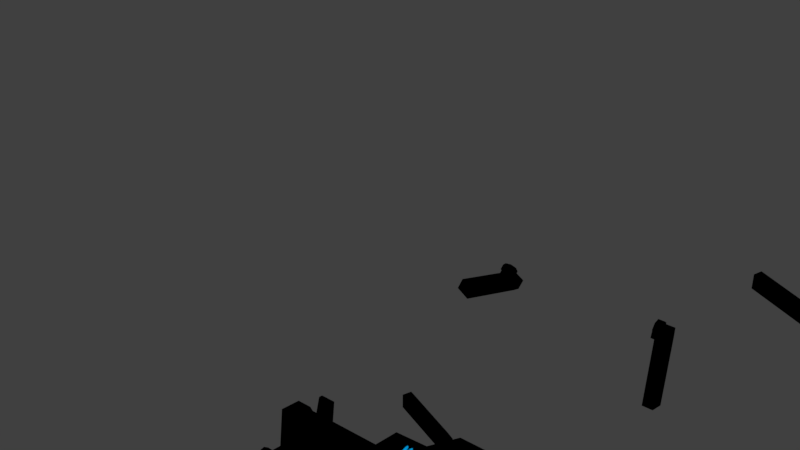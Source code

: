 # Source: MyChair.blend  (saved by Blender 2.90.8; exported with 4.5.12 LTS)
import bpy
from mathutils import Matrix  # noqa: F401  (used for matrix-valued properties, if any)

bpy.ops.wm.read_factory_settings(use_empty=True)
scene = bpy.context.scene
scene.name = 'Scene'

# ---- collections
col_collection_1 = bpy.data.collections.new('Collection 1'); scene.collection.children.link(col_collection_1)

# ---- materials (node trees are filled in below, after node groups)
mat_chair = bpy.data.materials.new('chair')
mat_chair.alpha_threshold = 0.0
mat_chair.use_transparent_shadow = False
mat_chair.diffuse_color = (0.0, 0.0, 0.0, 1.0)
mat_chair.roughness = 0.6327
mat_chair.specular_intensity = 0.8418
mat_chair.metallic = 0.4388
mat_accent = bpy.data.materials.new('accent')
mat_accent.alpha_threshold = 0.0
mat_accent.use_transparent_shadow = False
mat_accent.diffuse_color = (0.0, 0.3687, 0.8, 1.0)
mat_accent.roughness = 0.0
mat_accent.specular_intensity = 0.0
mat_accent.metallic = 1.0

# ---- material node trees

# ---- world
world_world = bpy.data.worlds.new('World'); scene.world = world_world
world_world.color = (0.05088, 0.05088, 0.05088)
world_world.use_sun_shadow = False
world_world.sun_shadow_jitter_overblur = 0.0
world_world.cycles.sampling_method = 'MANUAL'

# ---- meshes
me_cube_002 = bpy.data.meshes.new('Cube.002')
me_cube_002.from_pydata([(-0.16, -0.02, -0.03), (-0.16, -0.02, 0.03), (-0.16, 0.02, -0.03), (-0.16, 0.02, 0.03), (0.13, -0.02, -0.07052), (0.1308, -0.02, -0.01052), (0.13, 0.02, -0.07052), (0.1308, 0.02, -0.01052), (0.1, 0.02, -0.06413), (0.09877, 0.02, -0.004128), (0.1, -0.02, -0.06413), (0.09877, -0.02, -0.004128), (0.13, -0.02, -0.09655), (0.13, 0.02, -0.09655), (0.1, -0.02, -0.09655), (0.1, 0.02, -0.09655), (0.1393, 0.01, -0.06511), (0.1393, -0.01, -0.06511), (0.1605, 0.01, -0.0739), (0.1605, -0.01, -0.0739), (0.1693, 0.01, -0.09511), (0.1693, -0.01, -0.09511), (0.1605, 0.01, -0.1163), (0.1605, -0.01, -0.1163), (0.1393, 0.01, -0.1251), (0.1393, -0.01, -0.1251), (0.1181, 0.01, -0.1163), (0.1181, -0.01, -0.1163), (0.1093, 0.01, -0.09511), (0.1093, -0.01, -0.09511), (0.1181, 0.01, -0.0739), (0.1181, -0.01, -0.0739)], [], [(0, 1, 3, 2), (8, 9, 7, 6), (6, 7, 5, 4), (10, 11, 1, 0), (6, 4, 12, 13), (9, 3, 1, 11), (7, 9, 11, 5), (2, 8, 10, 0), (4, 5, 11, 10), (2, 3, 9, 8), (15, 13, 12, 14), (8, 6, 13, 15), (4, 10, 14, 12), (10, 8, 15, 14), (16, 17, 19, 18), (18, 19, 21, 20), (20, 21, 23, 22), (22, 23, 25, 24), (24, 25, 27, 26), (26, 27, 29, 28), (19, 17, 31, 29, 27, 25, 23, 21), (28, 29, 31, 30), (30, 31, 17, 16), (16, 18, 20, 22, 24, 26, 28, 30)])
me_cube_002.materials.append(mat_chair)
me_cube_002.use_remesh_preserve_volume = False
me_cube_002.use_remesh_preserve_attributes = False
me_cube_002.use_mirror_vertex_groups = False
me_cube_002.update()
me_cube_001 = bpy.data.meshes.new('Cube.001')
me_cube_001.from_pydata([(-0.04947, -0.04947, 0.625), (-0.325, -0.2471, 0.675), (-0.04947, 0.04947, 0.625), (-0.325, 0.2471, 0.675), (0.04947, -0.04947, 0.625), (0.325, -0.325, 0.7046), (0.04947, 0.04947, 0.625), (0.325, 0.325, 0.7046), (-0.263, 0.2275, 0.625), (-0.263, -0.2275, 0.625), (0.325, 0.325, 0.625), (0.325, -0.325, 0.625), (-0.04947, 0.02968, 0.625), (-0.04947, 0.009895, 0.625), (-0.04947, -0.009895, 0.625), (-0.04947, -0.02968, 0.625), (0.02968, 0.04947, 0.625), (0.009895, 0.04947, 0.625), (-0.009895, 0.04947, 0.625), (-0.02968, 0.04947, 0.625), (0.04947, -0.02968, 0.625), (0.04947, -0.009895, 0.625), (0.04947, 0.009895, 0.625), (0.04947, 0.02968, 0.625), (-0.02968, -0.04947, 0.625), (-0.009895, -0.04947, 0.625), (0.009895, -0.04947, 0.625), (0.02968, -0.04947, 0.625), (-0.0339, 0.03006, 0.625), (-0.04439, 0.009084, 0.625), (-0.04298, -0.01433, 0.625), (-0.03006, -0.0339, 0.625), (-0.01433, 0.04298, 0.625), (-0.009084, -0.04439, 0.625), (0.009084, 0.04439, 0.625), (0.01433, -0.04298, 0.625), (0.03006, 0.0339, 0.625), (0.04298, 0.01433, 0.625), (0.04439, -0.009084, 0.625), (0.0339, -0.03006, 0.625), (-0.0339, 0.03006, 0.15), (-0.04439, 0.009084, 0.15), (-0.04298, -0.01433, 0.15), (-0.03006, -0.0339, 0.15), (0.03006, 0.0339, 0.15), (0.04298, 0.01433, 0.15), (0.04439, -0.009084, 0.15), (0.0339, -0.03006, 0.15), (-0.01433, 0.04298, 0.15), (-0.009084, -0.04439, 0.15), (0.009084, 0.04439, 0.15), (0.01433, -0.04298, 0.15), (-0.195, 0.325, 0.675), (-0.195, 0.325, 0.625), (-0.195, -0.325, 0.675), (-0.195, -0.325, 0.625), (-0.05, -0.325, 0.625), (-0.05, 0.325, 0.625), (0.325, 0.26, 0.7043), (0.325, -0.26, 0.7043), (-0.195, 0.26, 0.675), (-0.195, -0.26, 0.675), (-0.166, -0.325, 0.675), (-0.166, 0.325, 0.675), (-0.195, 0.1625, 1.675), (-0.325, 0.1098, 1.557), (0.05, 0.325, 0.625), (0.05, -0.325, 0.625), (0.05, 0.325, 0.675), (0.05, -0.325, 0.675), (-0.325, -0.1098, 1.557), (-0.195, -0.1625, 1.675), (-0.195, 0.13, 1.675), (-0.195, -0.13, 1.675), (-0.195, 0.2275, 1.5), (-0.195, -0.2275, 1.5), (-0.195, -0.13, 1.5), (-0.195, 0.13, 1.5), (-0.325, -0.1619, 1.5), (-0.325, 0.1619, 1.5), (-0.1145, -0.325, 1.387), (-0.195, -0.26, 1.387), (-0.325, -0.2233, 1.387), (-0.1145, 0.325, 1.387), (-0.195, 0.26, 1.387), (-0.325, 0.2233, 1.387), (0.05, -0.26, 0.675), (0.05, 0.26, 0.675), (-0.166, 0.26, 0.675), (-0.166, -0.26, 0.675), (0.325, -0.26, 0.7189), (0.325, -0.325, 0.7189), (0.05, 0.325, 0.787), (0.325, 0.325, 0.7189), (0.05, -0.325, 0.787), (-0.05, -0.325, 0.7355), (0.325, 0.26, 0.7189), (-0.05, 0.325, 0.7355), (0.05, 0.26, 0.787), (0.05, -0.26, 0.787), (-0.05, -0.26, 0.7355), (-0.05, 0.26, 0.7355), (0.215, -0.325, 0.625), (0.215, 0.325, 0.675), (0.215, 0.325, 0.625), (0.215, -0.325, 0.675), (0.215, 0.26, 0.7043), (0.215, -0.26, 0.7043), (0.215, 0.325, 0.787), (0.215, -0.325, 0.787), (0.215, 0.26, 0.787), (0.215, -0.26, 0.787), (-0.1145, -0.325, 0.8887), (-0.195, -0.26, 0.8887), (-0.325, -0.2428, 0.8887), (-0.1145, 0.325, 0.8887), (-0.195, 0.26, 0.8887), (-0.325, 0.2428, 0.8887), (0.1078, 0.325, 0.625), (0.1078, -0.325, 0.675), (0.1078, -0.325, 0.787), (0.1077, -0.325, 0.625), (0.1077, 0.325, 0.675), (0.1078, 0.26, 0.6853), (0.1078, -0.26, 0.6853), (0.1077, 0.325, 0.787), (0.1078, 0.26, 0.787), (0.1078, -0.26, 0.787), (0.1078, 0.375, 0.625), (0.05, 0.375, 0.625), (0.05, 0.375, 0.675), (0.05, 0.375, 0.787), (0.1077, 0.375, 0.675), (0.1077, 0.375, 0.787), (0.1078, -0.375, 0.675), (0.05, -0.375, 0.675), (0.05, -0.375, 0.625), (0.1078, -0.375, 0.787), (0.05, -0.375, 0.787), (0.1077, -0.375, 0.625), (0.1078, -0.325, 0.937), (0.1078, -0.375, 0.937), (0.05, -0.325, 0.937), (0.1077, 0.325, 0.937), (0.1077, 0.375, 0.937), (0.05, 0.325, 0.937), (0.05, 0.375, 0.937), (0.05, -0.375, 0.937), (0.1078, -0.375, 0.8995), (0.05, -0.375, 0.8995), (0.1078, -0.325, 0.8995), (0.05, -0.325, 0.8995), (0.1077, 0.325, 0.8995), (0.05, 0.325, 0.8995), (0.05, 0.375, 0.8995), (0.1077, 0.375, 0.8995), (0.2306, -0.325, 0.937), (0.2306, -0.375, 0.937), (0.2306, 0.325, 0.937), (0.2306, 0.375, 0.937), (0.2306, -0.375, 0.9187), (0.2306, -0.325, 0.9187), (0.2306, 0.325, 0.9187), (0.2306, 0.375, 0.9187), (-0.06285, 0.375, 0.937), (-0.06285, 0.325, 0.937), (-0.06285, -0.375, 0.937), (-0.06285, -0.325, 0.937), (-0.06285, 0.375, 0.9187), (-0.06285, -0.375, 0.9187), (-0.06285, -0.325, 0.9187), (-0.06285, 0.325, 0.9187), (0.05, 0.395, 0.937), (0.1077, 0.395, 0.937), (0.05, 0.395, 0.8995), (0.1077, 0.395, 0.8995), (0.2306, 0.395, 0.937), (0.2306, 0.395, 0.9187), (-0.06285, 0.395, 0.9187), (-0.06285, 0.395, 0.937), (0.1078, -0.395, 0.937), (0.05, -0.395, 0.937), (0.1078, -0.395, 0.8995), (0.05, -0.395, 0.8995), (0.2306, -0.395, 0.9187), (0.2306, -0.395, 0.937), (-0.06285, -0.395, 0.937), (-0.06285, -0.395, 0.9187), (0.325, 0.08667, 0.7043), (0.325, -0.08667, 0.7043), (-0.195, 0.08667, 0.675), (-0.195, -0.08667, 0.675), (-0.195, 0.04333, 1.675), (-0.195, -0.04333, 1.675), (-0.195, 0.04333, 1.5), (-0.195, -0.04333, 1.5), (-0.195, 0.08667, 1.387), (-0.195, -0.08667, 1.387), (0.05, -0.08667, 0.675), (0.05, 0.08667, 0.675), (-0.166, 0.08667, 0.675), (-0.166, -0.08667, 0.675), (0.215, 0.08667, 0.7043), (0.215, -0.08667, 0.7043), (-0.195, 0.08667, 0.8887), (-0.195, -0.08667, 0.8887), (0.1078, 0.08667, 0.6853), (0.1078, -0.08667, 0.6853), (-0.0339, 0.03006, 0.08289), (-0.04439, 0.009084, 0.08289), (-0.04298, -0.01433, 0.08289), (-0.03006, -0.0339, 0.08289), (0.03006, 0.0339, 0.08289), (0.04298, 0.01433, 0.08289), (0.04439, -0.009084, 0.08289), (0.0339, -0.03006, 0.08289), (-0.01433, 0.04298, 0.08289), (-0.009084, -0.04439, 0.08289), (0.009084, 0.04439, 0.08289), (0.01433, -0.04298, 0.08289)], [], [(9, 1, 3, 8), (207, 198, 86, 124), (10, 7, 58, 188, 189, 59, 5, 11), (55, 54, 1, 9), (39, 20, 4, 27), (79, 78, 70, 65), (2, 12, 13, 14, 15, 0, 9, 8), (6, 16, 17, 18, 19, 2, 8, 53, 57, 66, 118, 104, 10), (4, 20, 21, 22, 23, 6, 10, 11), (0, 24, 25, 26, 27, 4, 11, 102, 121, 67, 56, 55, 9), (15, 31, 24, 0), (31, 33, 25, 24), (33, 35, 26, 25), (35, 39, 27, 26), (2, 19, 28, 12), (12, 28, 29, 13), (13, 29, 30, 14), (14, 30, 31, 15), (19, 18, 32, 28), (35, 33, 49, 51), (18, 17, 34, 32), (17, 16, 36, 34), (16, 6, 23, 36), (36, 23, 22, 37), (37, 22, 21, 38), (38, 21, 20, 39), (47, 51, 219, 215), (31, 30, 42, 43), (36, 37, 45, 44), (28, 32, 48, 40), (34, 36, 44, 50), (37, 38, 46, 45), (33, 31, 43, 49), (29, 28, 40, 41), (39, 35, 51, 47), (38, 39, 47, 46), (30, 29, 41, 42), (32, 34, 50, 48), (103, 7, 10, 104), (3, 52, 53, 8), (67, 69, 62, 56), (194, 77, 72, 192), (78, 75, 71, 70), (75, 76, 73, 71), (56, 62, 54, 55), (84, 83, 74, 77), (52, 63, 57, 53), (74, 79, 65, 64), (105, 5, 91, 109), (86, 89, 100, 99), (94, 69, 135, 138), (63, 68, 66, 57), (70, 71, 73, 193, 192, 72, 64, 65), (77, 74, 64, 72), (83, 85, 79, 74), (80, 81, 76, 75), (82, 80, 75, 78), (196, 84, 77, 194), (85, 82, 78, 79), (117, 114, 82, 85), (204, 116, 84, 196), (114, 112, 80, 82), (112, 113, 81, 80), (115, 117, 85, 83), (116, 115, 83, 84), (199, 87, 88, 200), (125, 122, 132, 133), (68, 63, 97, 92), (200, 88, 60, 190), (88, 63, 52, 60), (62, 89, 61, 54), (127, 99, 94, 120), (92, 97, 101, 98), (110, 96, 93, 108), (94, 99, 100, 95), (88, 87, 98, 101), (106, 58, 96, 110), (63, 88, 101, 97), (58, 7, 93, 96), (5, 59, 90, 91), (62, 69, 94, 95), (124, 86, 99, 127), (89, 62, 95, 100), (59, 107, 111, 90), (123, 106, 110, 126), (126, 110, 108, 125), (90, 111, 109, 91), (7, 103, 108, 93), (11, 5, 105, 102), (119, 105, 109, 120), (122, 103, 104, 118), (189, 203, 107, 59), (60, 52, 115, 116), (52, 3, 117, 115), (54, 61, 113, 112), (1, 54, 112, 114), (190, 60, 116, 204), (3, 1, 114, 117), (143, 152, 162, 158), (119, 120, 137, 134), (98, 126, 125, 92), (87, 123, 126, 98), (107, 124, 127, 111), (111, 127, 120, 109), (103, 122, 125, 108), (102, 105, 119, 121), (203, 207, 124, 107), (132, 130, 131, 133), (130, 132, 128, 129), (122, 118, 128, 132), (118, 66, 129, 128), (66, 68, 130, 129), (68, 92, 131, 130), (139, 134, 135, 136), (135, 134, 137, 138), (69, 67, 136, 135), (160, 157, 185, 184), (67, 121, 139, 136), (121, 119, 134, 139), (145, 143, 144, 146), (140, 142, 147, 141), (142, 151, 170, 167), (153, 152, 143, 145), (150, 151, 142, 140), (168, 164, 179, 178), (151, 149, 169, 170), (148, 150, 161, 160), (120, 94, 151, 150), (94, 138, 149, 151), (138, 137, 148, 149), (137, 120, 150, 148), (125, 133, 155, 152), (131, 92, 153, 154), (133, 131, 154, 155), (92, 125, 152, 153), (160, 161, 156, 157), (162, 163, 159, 158), (150, 140, 156, 161), (157, 141, 180, 185), (152, 155, 163, 162), (144, 143, 158, 159), (140, 141, 157, 156), (154, 168, 178, 174), (170, 169, 166, 167), (168, 171, 165, 164), (169, 149, 183, 187), (154, 153, 171, 168), (147, 142, 167, 166), (145, 146, 164, 165), (153, 145, 165, 171), (155, 154, 174, 175), (175, 174, 172, 173), (175, 173, 176, 177), (172, 174, 178, 179), (146, 144, 173, 172), (163, 155, 175, 177), (164, 146, 172, 179), (159, 163, 177, 176), (144, 159, 176, 173), (183, 182, 180, 181), (180, 182, 184, 185), (183, 181, 186, 187), (148, 160, 184, 182), (141, 147, 181, 180), (147, 166, 186, 181), (149, 148, 182, 183), (166, 169, 187, 186), (106, 123, 206, 202), (202, 206, 207, 203), (61, 191, 205, 113), (191, 190, 204, 205), (58, 106, 202, 188), (188, 202, 203, 189), (89, 201, 191, 61), (201, 200, 190, 191), (86, 198, 201, 89), (198, 199, 200, 201), (113, 205, 197, 81), (205, 204, 196, 197), (81, 197, 195, 76), (197, 196, 194, 195), (76, 195, 193, 73), (195, 194, 192, 193), (123, 87, 199, 206), (206, 199, 198, 207), (213, 214, 215, 219, 217, 211, 210, 209, 208, 216, 218, 212), (42, 41, 209, 210), (48, 50, 218, 216), (46, 47, 215, 214), (43, 42, 210, 211), (51, 49, 217, 219), (40, 48, 216, 208), (44, 45, 213, 212), (50, 44, 212, 218), (41, 40, 208, 209), (49, 43, 211, 217), (45, 46, 214, 213)])
me_cube_001.polygons.foreach_set('material_index', [0, 1, 0, 0, 0, 0, 0, 0, 0, 0, 0, 0, 0, 0, 0, 0, 0, 0, 0, 0, 0, 0, 0, 0, 0, 0, 0, 0, 0, 0, 0, 0, 0, 0, 0, 0, 0, 0, 0, 0, 0, 0, 0, 0, 0, 0, 0, 0, 0, 0, 0, 0, 0, 0, 0, 0, 0, 1, 0, 0, 1, 0, 0, 0, 0, 1, 0, 0, 1, 0, 0, 0, 0, 0, 0, 0, 0, 0, 0, 0, 0, 0, 0, 0, 0, 0, 0, 0, 0, 0, 0, 1, 0, 0, 0, 0, 0, 0, 0, 0, 0, 0, 0, 0, 0, 0, 1, 0, 0, 0, 0, 0, 0, 0, 0, 0, 0, 0, 0, 0, 0, 0, 0, 0, 0, 0, 0, 0, 0, 0, 0, 0, 0, 0, 0, 0, 0, 0, 0, 0, 0, 0, 0, 0, 0, 0, 0, 0, 0, 0, 0, 0, 0, 0, 0, 0, 0, 0, 0, 0, 0, 0, 0, 0, 0, 0, 0, 1, 0, 0, 1, 1, 0, 1, 0, 1, 0, 1, 0, 1, 0, 0, 0, 1, 0, 0, 0, 0, 0, 0, 0, 0, 0, 0, 0, 0, 0])
me_cube_001.materials.append(mat_chair)
me_cube_001.materials.append(mat_accent)
me_cube_001.use_remesh_preserve_volume = False
me_cube_001.use_remesh_preserve_attributes = False
me_cube_001.use_mirror_vertex_groups = False
me_cube_001.update()
me_plane = bpy.data.meshes.new('Plane')
me_plane.from_pydata([(-1.649, 0.5922, -0.282), (-1.649, -0.5438, -0.282), (-1.636, -0.5431, -0.282), (-1.029, 0.6282, -0.282), (-1.047, -0.7005, -0.282), (-0.6659, -1.076, -0.282), (-0.077, -1.866, -0.2), (0.6114, -2.244, -0.2), (1.572, -2.583, -0.2), (2.432, -2.715, -0.2), (2.489, -2.59, -0.2), (2.236, -2.32, -0.2), (1.642, -2.133, -0.2), (0.7425, -1.11, -0.282), (1.618, -1.026, -0.282), (2.275, -1.183, -0.2), (3.503, -1.137, -0.2), (4.899, -1.019, -0.2), (4.975, -0.9608, -0.2), (4.978, -0.8815, -0.2), (4.889, -0.8122, -0.2), (3.605, -0.7564, -0.2), (1.889, -0.5146, -0.282), (3.792, -0.3659, -0.2), (5.226, -0.2483, -0.2), (5.304, -0.1833, -0.2), (5.294, -0.06434, -0.2), (5.215, -0.0175, -0.2), (3.756, 0.08957, -0.2), (1.835, 0.1639, -0.282), (3.519, 0.5552, -0.2), (4.872, 0.6291, -0.2), (4.961, 0.6774, -0.2), (4.95, 0.8365, -0.2), (4.896, 0.8751, -0.2), (3.547, 0.9643, -0.2), (1.682, 0.9369, -0.282), (3.288, 1.405, -0.2), (4.268, 1.554, -0.2), (4.296, 1.588, -0.2), (4.27, 1.67, -0.2), (4.172, 1.712, -0.2), (3.011, 1.695, -0.2), (1.587, 1.26, -0.282), (0.3507, 1.151, -0.282), (-0.517, 0.9249, -0.282), (-1.932, 0.8593, -0.2), (-1.932, -0.8426, -0.2), (-1.665, -0.8282, -0.2), (-1.112, 0.9069, -0.2), (-1.193, -0.9546, -0.2), (-0.7847, -1.357, -0.2), (0.7527, -1.393, -0.2), (1.797, -1.293, -0.2), (1.793, 1.562, -0.2), (0.3023, 1.431, -0.2), (-0.6257, 1.189, -0.2), (1.957, 1.004, -0.2), (2.116, 0.2028, -0.2), (2.178, -0.5744, -0.2), (-2.081, -1.0, 1.771e-14), (-1.681, -0.9783, 1.771e-14), (-2.081, 1.0, 1.771e-14), (-1.156, 1.054, 1.771e-14), (-1.269, -1.088, 1.771e-14), (-0.8811, -1.471, 1.771e-14), (-0.1567, -1.992, 1.771e-14), (0.5503, -2.381, 1.771e-14), (1.535, -2.728, 1.771e-14), (2.521, -2.879, 1.771e-14), (2.666, -2.56, 1.771e-14), (2.318, -2.189, 1.771e-14), (1.709, -1.998, 1.771e-14), (0.9386, -1.442, 1.771e-14), (1.814, -1.442, 1.771e-14), (2.295, -1.332, 1.771e-14), (3.512, -1.285, 1.771e-14), (4.955, -1.164, 1.771e-14), (5.123, -1.036, 1.771e-14), (5.128, -0.8102, 1.771e-14), (4.943, -0.6654, 1.771e-14), (3.61, -0.6074, 1.771e-14), (2.405, -0.5726, 1.771e-14), (3.801, -0.5147, 1.771e-14), (5.285, -0.393, 1.771e-14), (5.459, -0.2481, 1.771e-14), (5.436, 0.02426, 1.771e-14), (5.262, 0.1286, 1.771e-14), (3.761, 0.2387, 1.771e-14), (2.376, 0.2271, 1.771e-14), (3.535, 0.4067, 1.771e-14), (4.914, 0.4821, 1.771e-14), (5.117, 0.5922, 1.771e-14), (5.094, 0.9167, 1.771e-14), (4.949, 1.021, 1.771e-14), (3.546, 1.114, 1.771e-14), (2.161, 1.015, 1.771e-14), (3.315, 1.259, 1.771e-14), (4.346, 1.415, 1.771e-14), (4.462, 1.554, 1.771e-14), (4.392, 1.78, 1.771e-14), (4.201, 1.861, 1.771e-14), (3.002, 1.844, 1.771e-14), (1.779, 1.711, 1.771e-14), (0.2768, 1.579, 1.771e-14), (-0.6829, 1.328, 1.771e-14), (-1.649, 0.5922, 0.1725), (-1.649, -0.5438, 0.1725), (-1.636, -0.5431, 0.1725), (-1.029, 0.6282, 0.1725), (-1.047, -0.7005, 0.1725), (-0.6659, -1.076, 0.1725), (-0.077, -1.866, 0.2), (0.6114, -2.244, 0.2), (1.572, -2.583, 0.2), (2.432, -2.715, 0.2), (2.489, -2.59, 0.2), (2.236, -2.32, 0.2), (1.642, -2.133, 0.2), (0.7425, -1.11, 0.1725), (1.618, -1.026, 0.1725), (2.275, -1.183, 0.2), (3.503, -1.137, 0.2), (4.899, -1.019, 0.2), (4.975, -0.9608, 0.2), (4.978, -0.8815, 0.2), (4.889, -0.8122, 0.2), (3.605, -0.7564, 0.2), (1.889, -0.5146, 0.1725), (3.792, -0.3659, 0.2), (5.226, -0.2483, 0.2), (5.304, -0.1833, 0.2), (5.294, -0.06434, 0.2), (5.215, -0.0175, 0.2), (3.756, 0.08957, 0.2), (1.835, 0.1639, 0.1725), (3.519, 0.5552, 0.2), (4.872, 0.6291, 0.2), (4.961, 0.6774, 0.2), (4.95, 0.8365, 0.2), (4.896, 0.8751, 0.2), (3.547, 0.9643, 0.2), (1.682, 0.9369, 0.1725), (3.288, 1.405, 0.2), (4.268, 1.554, 0.2), (4.296, 1.588, 0.2), (4.27, 1.67, 0.2), (4.172, 1.712, 0.2), (3.011, 1.695, 0.2), (1.587, 1.26, 0.1725), (0.3507, 1.151, 0.1725), (-0.517, 0.9249, 0.1725), (-1.932, 0.8593, 0.2), (-1.932, -0.8426, 0.2), (-1.665, -0.8282, 0.2), (-1.112, 0.9069, 0.2), (-1.193, -0.9546, 0.2), (-0.7847, -1.357, 0.2), (0.7527, -1.393, 0.2), (1.797, -1.293, 0.2), (1.793, 1.562, 0.2), (0.3023, 1.431, 0.2), (-0.6257, 1.189, 0.2), (1.957, 1.004, 0.2), (2.116, 0.2028, 0.2), (2.178, -0.5744, 0.2)], [], [(0, 3, 45, 44, 43, 36, 29, 22, 14, 13, 5, 4, 2, 1), (47, 60, 62, 46), (48, 61, 60, 47), (46, 62, 63, 49), (50, 64, 61, 48), (51, 65, 64, 50), (6, 66, 65, 51), (7, 67, 66, 6), (8, 68, 67, 7), (9, 69, 68, 8), (10, 70, 69, 9), (11, 71, 70, 10), (12, 72, 71, 11), (52, 73, 72, 12), (53, 74, 73, 52), (15, 75, 74, 53), (16, 76, 75, 15), (17, 77, 76, 16), (18, 78, 77, 17), (19, 79, 78, 18), (20, 80, 79, 19), (21, 81, 80, 20), (59, 82, 81, 21), (23, 83, 82, 59), (24, 84, 83, 23), (25, 85, 84, 24), (26, 86, 85, 25), (27, 87, 86, 26), (28, 88, 87, 27), (58, 89, 88, 28), (30, 90, 89, 58), (31, 91, 90, 30), (32, 92, 91, 31), (33, 93, 92, 32), (34, 94, 93, 33), (35, 95, 94, 34), (57, 96, 95, 35), (37, 97, 96, 57), (38, 98, 97, 37), (39, 99, 98, 38), (40, 100, 99, 39), (41, 101, 100, 40), (42, 102, 101, 41), (54, 103, 102, 42), (55, 104, 103, 54), (56, 105, 104, 55), (49, 63, 105, 56), (53, 59, 21, 20, 19, 18, 17, 16, 15), (59, 58, 28, 27, 26, 25, 24, 23), (58, 57, 35, 34, 33, 32, 31, 30), (57, 54, 42, 41, 40, 39, 38, 37), (51, 52, 12, 11, 10, 9, 8, 7, 6), (0, 1, 47, 46), (1, 2, 48, 47), (3, 0, 46, 49), (2, 4, 50, 48), (4, 5, 51, 50), (13, 14, 53, 52), (43, 44, 55, 54), (44, 45, 56, 55), (45, 3, 49, 56), (36, 43, 54, 57), (29, 36, 57, 58), (22, 29, 58, 59), (14, 22, 59, 53), (5, 13, 52, 51), (106, 107, 108, 110, 111, 119, 120, 128, 135, 142, 149, 150, 151, 109), (153, 152, 62, 60), (154, 153, 60, 61), (152, 155, 63, 62), (156, 154, 61, 64), (157, 156, 64, 65), (112, 157, 65, 66), (113, 112, 66, 67), (114, 113, 67, 68), (115, 114, 68, 69), (116, 115, 69, 70), (117, 116, 70, 71), (118, 117, 71, 72), (158, 118, 72, 73), (159, 158, 73, 74), (121, 159, 74, 75), (122, 121, 75, 76), (123, 122, 76, 77), (124, 123, 77, 78), (125, 124, 78, 79), (126, 125, 79, 80), (127, 126, 80, 81), (165, 127, 81, 82), (129, 165, 82, 83), (130, 129, 83, 84), (131, 130, 84, 85), (132, 131, 85, 86), (133, 132, 86, 87), (134, 133, 87, 88), (164, 134, 88, 89), (136, 164, 89, 90), (137, 136, 90, 91), (138, 137, 91, 92), (139, 138, 92, 93), (140, 139, 93, 94), (141, 140, 94, 95), (163, 141, 95, 96), (143, 163, 96, 97), (144, 143, 97, 98), (145, 144, 98, 99), (146, 145, 99, 100), (147, 146, 100, 101), (148, 147, 101, 102), (160, 148, 102, 103), (161, 160, 103, 104), (162, 161, 104, 105), (155, 162, 105, 63), (159, 121, 122, 123, 124, 125, 126, 127, 165), (165, 129, 130, 131, 132, 133, 134, 164), (164, 136, 137, 138, 139, 140, 141, 163), (163, 143, 144, 145, 146, 147, 148, 160), (157, 112, 113, 114, 115, 116, 117, 118, 158), (106, 152, 153, 107), (107, 153, 154, 108), (109, 155, 152, 106), (108, 154, 156, 110), (110, 156, 157, 111), (119, 158, 159, 120), (149, 160, 161, 150), (150, 161, 162, 151), (151, 162, 155, 109), (142, 163, 160, 149), (135, 164, 163, 142), (128, 165, 164, 135), (120, 159, 165, 128), (111, 157, 158, 119)])
me_plane.materials.append(mat_accent)
me_plane.use_remesh_preserve_volume = False
me_plane.use_remesh_preserve_attributes = False
me_plane.use_mirror_vertex_groups = False
me_plane.update()
me_circle_001 = bpy.data.meshes.new('Circle.001')
me_circle_001.from_pydata([(-4.036, -3.951e-07, 11.09), (-10.22, -8.957e-08, 6.9), (-9.621, 2.579e-07, -3.049), (-7.585, 4.847e-07, -9.039), (-6.871, -3.0, 5.394), (-4.33, -3.0, 6.321), (-2.356, -3.0, 5.334), (-4.778, -3.0, 3.929), (-2.954, -3.0, -5.67), (-5.795, -3.0, -3.487), (-4.539, -3.0, -6.926), (-2.775, -3.0, -7.554), (-2.356, -3.0, -6.716), (-1.788, -3.0, -7.823), (4.036, -3.951e-07, 11.09), (10.22, -8.957e-08, 6.9), (9.621, 2.579e-07, -3.049), (7.585, 4.847e-07, -9.039), (0.0, 4.847e-07, -11.8), (0.0, -4.555e-07, 11.09), (6.871, -3.0, 5.394), (4.33, -3.0, 6.321), (2.356, -3.0, 5.334), (4.778, -3.0, 3.929), (0.0, -3.0, -8.211), (0.0, -3.0, -6.417), (2.954, -3.0, -5.67), (5.795, -3.0, -3.487), (4.539, -3.0, -6.926), (2.775, -3.0, -7.554), (2.356, -3.0, -6.716), (1.788, -3.0, -7.823), (0.0, -2.841, 4.604)], [], [(1, 2, 7), (6, 25, 32), (5, 6, 19, 0), (32, 19, 6), (0, 1, 4, 5), (9, 2, 10), (10, 2, 3), (3, 18, 24, 13, 12, 11, 10), (7, 9, 8), (8, 25, 6), (6, 7, 8), (7, 2, 9), (7, 4, 1), (15, 23, 16), (22, 32, 25), (21, 14, 19, 22), (32, 22, 19), (14, 21, 20, 15), (27, 28, 16), (28, 17, 16), (17, 28, 29, 30, 31, 24, 18), (23, 26, 27), (26, 22, 25), (22, 26, 23), (23, 27, 16), (23, 15, 20)])
_uv = me_circle_001.uv_layers.new(name='UVMap')
_uv.uv.foreach_set('vector', [0.01669, 0.933, 0.05095, 0.2803, 0.5492, 0.7956, 0.749, 0.9056, 0.9241, 0.1464, 0.9353, 0.8731, 0.5893, 0.9568, 0.749, 0.9056, 0.857, 1.282, 0.5276, 1.253, 0.9353, 0.8731, 0.857, 1.282, 0.749, 0.9056, 0.5276, 1.253, 0.01669, 0.933, 0.3805, 0.8775, 0.5893, 0.9568, 0.4553, 0.2988, 0.05095, 0.2803, 0.5528, 0.08063, 0.5528, 0.08063, 0.05095, 0.2803, 0.2084, -0.1007, 0.2084, -0.1007, 0.8235, -0.2292, 0.9214, 0.02795, 0.776, 0.04092, 0.7313, 0.1099, 0.6959, 0.05169, 0.5528, 0.08063, 0.5492, 0.7956, 0.4553, 0.2988, 0.684, 0.1748, 0.684, 0.1748, 0.9241, 0.1464, 0.749, 0.9056, 0.749, 0.9056, 0.5492, 0.7956, 0.684, 0.1748, 0.5492, 0.7956, 0.05095, 0.2803, 0.4553, 0.2988, 0.5492, 0.7956, 0.3805, 0.8775, 0.01669, 0.933, 0.01669, 0.933, 0.5492, 0.7956, 0.05095, 0.2803, 0.749, 0.9056, 0.9353, 0.8731, 0.9241, 0.1464, 0.5893, 0.9568, 0.5276, 1.253, 0.857, 1.282, 0.749, 0.9056, 0.9353, 0.8731, 0.749, 0.9056, 0.857, 1.282, 0.5276, 1.253, 0.5893, 0.9568, 0.3805, 0.8775, 0.01669, 0.933, 0.4553, 0.2988, 0.5528, 0.08063, 0.05095, 0.2803, 0.5528, 0.08063, 0.2084, -0.1007, 0.05095, 0.2803, 0.2084, -0.1007, 0.5528, 0.08063, 0.6959, 0.05169, 0.7313, 0.1099, 0.776, 0.04092, 0.9214, 0.02795, 0.8235, -0.2292, 0.5492, 0.7956, 0.684, 0.1748, 0.4553, 0.2988, 0.684, 0.1748, 0.749, 0.9056, 0.9241, 0.1464, 0.749, 0.9056, 0.684, 0.1748, 0.5492, 0.7956, 0.5492, 0.7956, 0.4553, 0.2988, 0.05095, 0.2803, 0.5492, 0.7956, 0.01669, 0.933, 0.3805, 0.8775])
me_circle_001.materials.append(mat_accent)
me_circle_001.use_remesh_preserve_volume = False
me_circle_001.use_remesh_preserve_attributes = False
me_circle_001.use_mirror_vertex_groups = False
me_circle_001.update()
me_plane_002 = bpy.data.meshes.new('Plane.002')
me_plane_002.from_pydata([(-1.649, 0.5922, -0.282), (-1.649, -0.5438, -0.282), (-1.636, -0.5431, -0.282), (-1.029, 0.6282, -0.282), (-1.047, -0.7005, -0.282), (-0.6659, -1.076, -0.282), (-0.077, -1.866, -0.2), (0.6114, -2.244, -0.2), (1.572, -2.583, -0.2), (2.432, -2.715, -0.2), (2.489, -2.59, -0.2), (2.236, -2.32, -0.2), (1.642, -2.133, -0.2), (0.7425, -1.11, -0.282), (1.618, -1.026, -0.282), (2.275, -1.183, -0.2), (3.503, -1.137, -0.2), (4.899, -1.019, -0.2), (4.975, -0.9608, -0.2), (4.978, -0.8815, -0.2), (4.889, -0.8122, -0.2), (3.605, -0.7564, -0.2), (1.889, -0.5146, -0.282), (3.792, -0.3659, -0.2), (5.226, -0.2483, -0.2), (5.304, -0.1833, -0.2), (5.294, -0.06434, -0.2), (5.215, -0.0175, -0.2), (3.756, 0.08957, -0.2), (1.835, 0.1639, -0.282), (3.519, 0.5552, -0.2), (4.872, 0.6291, -0.2), (4.961, 0.6774, -0.2), (4.95, 0.8365, -0.2), (4.896, 0.8751, -0.2), (3.547, 0.9643, -0.2), (1.682, 0.9369, -0.282), (3.288, 1.405, -0.2), (4.268, 1.554, -0.2), (4.296, 1.588, -0.2), (4.27, 1.67, -0.2), (4.172, 1.712, -0.2), (3.011, 1.695, -0.2), (1.587, 1.26, -0.282), (0.3507, 1.151, -0.282), (-0.517, 0.9249, -0.282), (-1.932, 0.8593, -0.2), (-1.932, -0.8426, -0.2), (-1.665, -0.8282, -0.2), (-1.112, 0.9069, -0.2), (-1.193, -0.9546, -0.2), (-0.7847, -1.357, -0.2), (0.7527, -1.393, -0.2), (1.797, -1.293, -0.2), (1.793, 1.562, -0.2), (0.3023, 1.431, -0.2), (-0.6257, 1.189, -0.2), (1.957, 1.004, -0.2), (2.116, 0.2028, -0.2), (2.178, -0.5744, -0.2), (-2.081, -1.0, 1.771e-14), (-1.681, -0.9783, 1.771e-14), (-2.081, 1.0, 1.771e-14), (-1.156, 1.054, 1.771e-14), (-1.269, -1.088, 1.771e-14), (-0.8811, -1.471, 1.771e-14), (-0.1567, -1.992, 1.771e-14), (0.5503, -2.381, 1.771e-14), (1.535, -2.728, 1.771e-14), (2.521, -2.879, 1.771e-14), (2.666, -2.56, 1.771e-14), (2.318, -2.189, 1.771e-14), (1.709, -1.998, 1.771e-14), (0.9386, -1.442, 1.771e-14), (1.814, -1.442, 1.771e-14), (2.295, -1.332, 1.771e-14), (3.512, -1.285, 1.771e-14), (4.955, -1.164, 1.771e-14), (5.123, -1.036, 1.771e-14), (5.128, -0.8102, 1.771e-14), (4.943, -0.6654, 1.771e-14), (3.61, -0.6074, 1.771e-14), (2.405, -0.5726, 1.771e-14), (3.801, -0.5147, 1.771e-14), (5.285, -0.393, 1.771e-14), (5.459, -0.2481, 1.771e-14), (5.436, 0.02426, 1.771e-14), (5.262, 0.1286, 1.771e-14), (3.761, 0.2387, 1.771e-14), (2.376, 0.2271, 1.771e-14), (3.535, 0.4067, 1.771e-14), (4.914, 0.4821, 1.771e-14), (5.117, 0.5922, 1.771e-14), (5.094, 0.9167, 1.771e-14), (4.949, 1.021, 1.771e-14), (3.546, 1.114, 1.771e-14), (2.161, 1.015, 1.771e-14), (3.315, 1.259, 1.771e-14), (4.346, 1.415, 1.771e-14), (4.462, 1.554, 1.771e-14), (4.392, 1.78, 1.771e-14), (4.201, 1.861, 1.771e-14), (3.002, 1.844, 1.771e-14), (1.779, 1.711, 1.771e-14), (0.2768, 1.579, 1.771e-14), (-0.6829, 1.328, 1.771e-14), (-1.649, 0.5922, 0.1725), (-1.649, -0.5438, 0.1725), (-1.636, -0.5431, 0.1725), (-1.029, 0.6282, 0.1725), (-1.047, -0.7005, 0.1725), (-0.6659, -1.076, 0.1725), (-0.077, -1.866, 0.2), (0.6114, -2.244, 0.2), (1.572, -2.583, 0.2), (2.432, -2.715, 0.2), (2.489, -2.59, 0.2), (2.236, -2.32, 0.2), (1.642, -2.133, 0.2), (0.7425, -1.11, 0.1725), (1.618, -1.026, 0.1725), (2.275, -1.183, 0.2), (3.503, -1.137, 0.2), (4.899, -1.019, 0.2), (4.975, -0.9608, 0.2), (4.978, -0.8815, 0.2), (4.889, -0.8122, 0.2), (3.605, -0.7564, 0.2), (1.889, -0.5146, 0.1725), (3.792, -0.3659, 0.2), (5.226, -0.2483, 0.2), (5.304, -0.1833, 0.2), (5.294, -0.06434, 0.2), (5.215, -0.0175, 0.2), (3.756, 0.08957, 0.2), (1.835, 0.1639, 0.1725), (3.519, 0.5552, 0.2), (4.872, 0.6291, 0.2), (4.961, 0.6774, 0.2), (4.95, 0.8365, 0.2), (4.896, 0.8751, 0.2), (3.547, 0.9643, 0.2), (1.682, 0.9369, 0.1725), (3.288, 1.405, 0.2), (4.268, 1.554, 0.2), (4.296, 1.588, 0.2), (4.27, 1.67, 0.2), (4.172, 1.712, 0.2), (3.011, 1.695, 0.2), (1.587, 1.26, 0.1725), (0.3507, 1.151, 0.1725), (-0.517, 0.9249, 0.1725), (-1.932, 0.8593, 0.2), (-1.932, -0.8426, 0.2), (-1.665, -0.8282, 0.2), (-1.112, 0.9069, 0.2), (-1.193, -0.9546, 0.2), (-0.7847, -1.357, 0.2), (0.7527, -1.393, 0.2), (1.797, -1.293, 0.2), (1.793, 1.562, 0.2), (0.3023, 1.431, 0.2), (-0.6257, 1.189, 0.2), (1.957, 1.004, 0.2), (2.116, 0.2028, 0.2), (2.178, -0.5744, 0.2)], [], [(0, 3, 45, 44, 43, 36, 29, 22, 14, 13, 5, 4, 2, 1), (47, 60, 62, 46), (48, 61, 60, 47), (46, 62, 63, 49), (50, 64, 61, 48), (51, 65, 64, 50), (6, 66, 65, 51), (7, 67, 66, 6), (8, 68, 67, 7), (9, 69, 68, 8), (10, 70, 69, 9), (11, 71, 70, 10), (12, 72, 71, 11), (52, 73, 72, 12), (53, 74, 73, 52), (15, 75, 74, 53), (16, 76, 75, 15), (17, 77, 76, 16), (18, 78, 77, 17), (19, 79, 78, 18), (20, 80, 79, 19), (21, 81, 80, 20), (59, 82, 81, 21), (23, 83, 82, 59), (24, 84, 83, 23), (25, 85, 84, 24), (26, 86, 85, 25), (27, 87, 86, 26), (28, 88, 87, 27), (58, 89, 88, 28), (30, 90, 89, 58), (31, 91, 90, 30), (32, 92, 91, 31), (33, 93, 92, 32), (34, 94, 93, 33), (35, 95, 94, 34), (57, 96, 95, 35), (37, 97, 96, 57), (38, 98, 97, 37), (39, 99, 98, 38), (40, 100, 99, 39), (41, 101, 100, 40), (42, 102, 101, 41), (54, 103, 102, 42), (55, 104, 103, 54), (56, 105, 104, 55), (49, 63, 105, 56), (53, 59, 21, 20, 19, 18, 17, 16, 15), (59, 58, 28, 27, 26, 25, 24, 23), (58, 57, 35, 34, 33, 32, 31, 30), (57, 54, 42, 41, 40, 39, 38, 37), (51, 52, 12, 11, 10, 9, 8, 7, 6), (0, 1, 47, 46), (1, 2, 48, 47), (3, 0, 46, 49), (2, 4, 50, 48), (4, 5, 51, 50), (13, 14, 53, 52), (43, 44, 55, 54), (44, 45, 56, 55), (45, 3, 49, 56), (36, 43, 54, 57), (29, 36, 57, 58), (22, 29, 58, 59), (14, 22, 59, 53), (5, 13, 52, 51), (106, 107, 108, 110, 111, 119, 120, 128, 135, 142, 149, 150, 151, 109), (153, 152, 62, 60), (154, 153, 60, 61), (152, 155, 63, 62), (156, 154, 61, 64), (157, 156, 64, 65), (112, 157, 65, 66), (113, 112, 66, 67), (114, 113, 67, 68), (115, 114, 68, 69), (116, 115, 69, 70), (117, 116, 70, 71), (118, 117, 71, 72), (158, 118, 72, 73), (159, 158, 73, 74), (121, 159, 74, 75), (122, 121, 75, 76), (123, 122, 76, 77), (124, 123, 77, 78), (125, 124, 78, 79), (126, 125, 79, 80), (127, 126, 80, 81), (165, 127, 81, 82), (129, 165, 82, 83), (130, 129, 83, 84), (131, 130, 84, 85), (132, 131, 85, 86), (133, 132, 86, 87), (134, 133, 87, 88), (164, 134, 88, 89), (136, 164, 89, 90), (137, 136, 90, 91), (138, 137, 91, 92), (139, 138, 92, 93), (140, 139, 93, 94), (141, 140, 94, 95), (163, 141, 95, 96), (143, 163, 96, 97), (144, 143, 97, 98), (145, 144, 98, 99), (146, 145, 99, 100), (147, 146, 100, 101), (148, 147, 101, 102), (160, 148, 102, 103), (161, 160, 103, 104), (162, 161, 104, 105), (155, 162, 105, 63), (159, 121, 122, 123, 124, 125, 126, 127, 165), (165, 129, 130, 131, 132, 133, 134, 164), (164, 136, 137, 138, 139, 140, 141, 163), (163, 143, 144, 145, 146, 147, 148, 160), (157, 112, 113, 114, 115, 116, 117, 118, 158), (106, 152, 153, 107), (107, 153, 154, 108), (109, 155, 152, 106), (108, 154, 156, 110), (110, 156, 157, 111), (119, 158, 159, 120), (149, 160, 161, 150), (150, 161, 162, 151), (151, 162, 155, 109), (142, 163, 160, 149), (135, 164, 163, 142), (128, 165, 164, 135), (120, 159, 165, 128), (111, 157, 158, 119)])
me_plane_002.materials.append(mat_accent)
me_plane_002.use_remesh_preserve_volume = False
me_plane_002.use_remesh_preserve_attributes = False
me_plane_002.use_mirror_vertex_groups = False
me_plane_002.update()
arm_metarig = bpy.data.armatures.new('metarig')  # bones are not reproduced

# ---- objects
ob_empty = bpy.data.objects.new('Empty', None)
ob_cube_001 = bpy.data.objects.new('Cube.001', me_cube_002)
ob_cube = bpy.data.objects.new('Cube', me_cube_001)
ob_hand_1 = bpy.data.objects.new('Hand 1', me_plane)
ob_face = bpy.data.objects.new('Face', me_circle_001)
ob_hand_2 = bpy.data.objects.new('Hand 2', me_plane_002)
ob_metarig = bpy.data.objects.new('metarig', arm_metarig)

# ---- transforms, parenting, visibility, modifiers, constraints
ob_empty.location = (0.1807, -0.05871, 0.12)
ob_empty.rotation_euler = (0.0, -0.0, -0.3142)
ob_empty.empty_image_offset = (0.0, 0.0)
ob_empty.lineart.crease_threshold = 0.0
ob_cube_001.parent = ob_metarig
ob_cube_001.matrix_parent_inverse = Matrix(((1.0, 0.0, 0.0, -0.0), (0.0, -0.2496, 0.9683, -0.8554), (0.0, -0.9683, -0.2496, 0.2383), (-0.0, 0.0, -0.0, 1.0)))
ob_cube_001.location = (-1.49e-08, -0.19, 0.12)
ob_cube_001.rotation_euler = (0.0, -0.0, -1.571)
ob_cube_001.lineart.crease_threshold = 0.0
_m = ob_cube_001.modifiers.new('Array', 'ARRAY')
_m.count = 5
_m.constant_offset_displace = (0.0, 0.0, 0.0)
_m.use_relative_offset = False
_m.relative_offset_displace = (0.0, 0.0, 0.0)
_m.use_object_offset = True
_m.offset_object = ob_empty
ob_cube.parent = ob_metarig
ob_cube.matrix_parent_inverse = Matrix(((1.0, 0.0, 0.0, -0.0), (0.0, -0.123, 0.9924, -1.016), (0.0, -0.9924, -0.123, 0.1262), (-0.0, 0.0, -0.0, 1.0)))
ob_cube.location = (0.0, 0.0, 0.0)
ob_cube.rotation_euler = (0.0, 0.0, -1.571)
ob_cube.lineart.crease_threshold = 0.0
ob_hand_1.parent = ob_metarig
ob_hand_1.matrix_parent_inverse = Matrix(((-0.5968, -1.42e-05, 0.8024, -1.225), (-0.7984, -0.0998, -0.5938, 0.01384), (0.08009, -0.995, 0.05955, 0.04004), (-0.0, 0.0, -0.0, 1.0)))
ob_hand_1.location = (-0.6159, 0.03811, 1.072)
ob_hand_1.rotation_euler = (0.2795, 2.584, 0.4127)
ob_hand_1.scale = (0.03941, 0.03941, 0.03941)
ob_hand_1.lineart.crease_threshold = 0.0
_m = ob_hand_1.modifiers.new('Subsurf', 'SUBSURF')
_m.uv_smooth = 'PRESERVE_CORNERS'
_m.quality = 1
_m.render_levels = 1
_m.show_only_control_edges = False
ob_face.parent = ob_metarig
ob_face.matrix_parent_inverse = Matrix(((0.9103, 0.1209, 0.1395, -0.2079), (-0.1209, -0.1395, 0.9103, -1.578), (0.1395, -0.9103, -0.1209, 0.1604), (-0.0, 0.0, -0.0, 1.0)))
ob_face.location = (0.0, 0.0, 1.603)
ob_face.scale = (0.01668, 0.01668, 0.01668)
ob_face.lineart.crease_threshold = 0.0
ob_hand_2.parent = ob_metarig
ob_hand_2.matrix_parent_inverse = Matrix(((-0.5968, 1.42e-05, -0.8024, 1.225), (0.7984, -0.0998, -0.5938, 0.01384), (-0.08009, -0.995, 0.05955, 0.04004), (0.0, 0.0, -0.0, 1.0)))
ob_hand_2.location = (0.6159, 0.03811, 1.072)
ob_hand_2.rotation_euler = (-0.2793, 0.5568, -0.4189)
ob_hand_2.scale = (0.03941, 0.03941, 0.03941)
ob_hand_2.lineart.crease_threshold = 0.0
_m = ob_hand_2.modifiers.new('Subsurf', 'SUBSURF')
_m.uv_smooth = 'PRESERVE_CORNERS'
_m.quality = 1
_m.render_levels = 1
_m.show_only_control_edges = False
ob_metarig.location = (0.0, 0.0, -0.2695)
ob_metarig.lineart.crease_threshold = 0.0

# ---- collection membership
col_collection_1.objects.link(ob_empty)
col_collection_1.objects.link(ob_cube_001)
col_collection_1.objects.link(ob_cube)
col_collection_1.objects.link(ob_hand_1)
col_collection_1.objects.link(ob_face)
col_collection_1.objects.link(ob_hand_2)
col_collection_1.objects.link(ob_metarig)

# ---- scene / render settings (as saved in the file)
scene.frame_start = 1; scene.frame_end = 250; scene.frame_set(17)
scene.render.engine = 'BLENDER_EEVEE_NEXT'
scene.render.resolution_percentage = 50
scene.render.dither_intensity = 0.0
scene.cycles.use_denoising = False
scene.cycles.samples = 128
scene.cycles.sampling_pattern = 'TABULATED_SOBOL'
scene.cycles.use_adaptive_sampling = False
scene.cycles.use_light_tree = False
scene.cycles.blur_glossy = 0.0
scene.cycles.sample_clamp_indirect = 0.0
scene.view_settings.view_transform = 'Standard'
bpy.context.view_layer.update()

# ---- added for rendering (the .blend has no active camera and no usable light): camera, sun
cam_auto = bpy.data.cameras.new('AutoCamera')
cam_auto.lens = 50.0
cam_auto.sensor_width = 36.0
cam_auto.clip_end = 1000.0
ob_auto_camera = bpy.data.objects.new('AutoCamera', cam_auto)
scene.collection.objects.link(ob_auto_camera)
ob_auto_camera.location = (2.31939, -2.8015, 2.74764)
ob_auto_camera.rotation_euler = (1.09748, -7.21219e-08, 0.694738)
scene.camera = ob_auto_camera
light_auto_sun = bpy.data.lights.new('AutoSun', 'SUN')
light_auto_sun.energy = 3.0
light_auto_sun.angle = 0.0523599
ob_auto_sun = bpy.data.objects.new('AutoSun', light_auto_sun)
scene.collection.objects.link(ob_auto_sun)
ob_auto_sun.rotation_euler = (0.872665, 0.174533, 0.523599)
bpy.context.view_layer.update()
